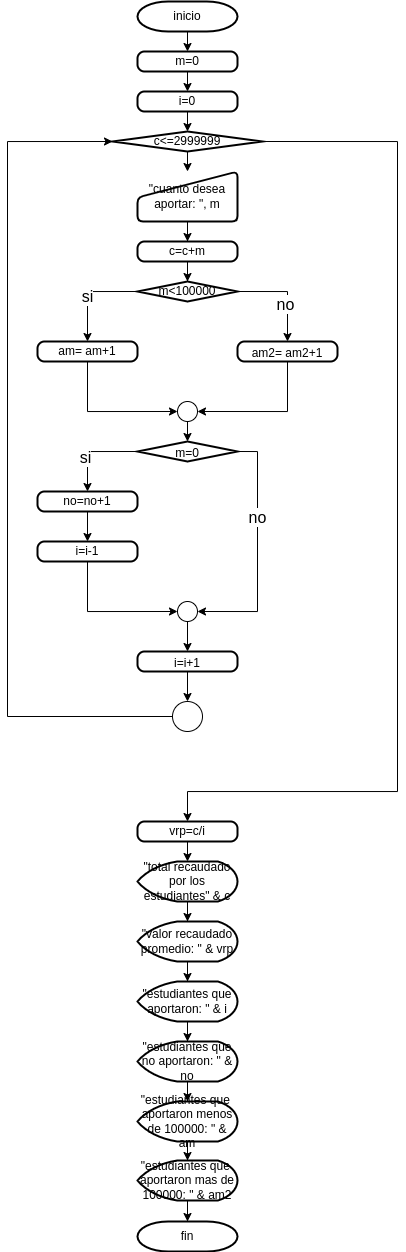

The diagram above was exported from draw.io. Its source (the exported page's mxGraphModel, read from the mxfile embedded in the PNG):
<mxGraphModel dx="626" dy="481" grid="1" gridSize="10" guides="1" tooltips="1" connect="1" arrows="1" fold="1" page="1" pageScale="1" pageWidth="827" pageHeight="1169" math="0" shadow="0">
  <root>
    <mxCell id="0" />
    <mxCell id="1" parent="0" />
    <mxCell id="225-VkeMVZ3IvBP_wwST-11" style="edgeStyle=orthogonalEdgeStyle;rounded=0;orthogonalLoop=1;jettySize=auto;html=1;exitX=0.5;exitY=1;exitDx=0;exitDy=0;exitPerimeter=0;entryX=0.5;entryY=0;entryDx=0;entryDy=0;" edge="1" parent="1" source="225-VkeMVZ3IvBP_wwST-4" target="225-VkeMVZ3IvBP_wwST-5">
      <mxGeometry relative="1" as="geometry" />
    </mxCell>
    <mxCell id="225-VkeMVZ3IvBP_wwST-4" value="inicio" style="strokeWidth=2;html=1;shape=mxgraph.flowchart.terminator;whiteSpace=wrap;" vertex="1" parent="1">
      <mxGeometry x="360" y="10" width="100" height="30" as="geometry" />
    </mxCell>
    <mxCell id="225-VkeMVZ3IvBP_wwST-15" style="edgeStyle=orthogonalEdgeStyle;rounded=0;orthogonalLoop=1;jettySize=auto;html=1;exitX=0.5;exitY=1;exitDx=0;exitDy=0;entryX=0.5;entryY=0;entryDx=0;entryDy=0;" edge="1" parent="1" source="225-VkeMVZ3IvBP_wwST-5" target="225-VkeMVZ3IvBP_wwST-9">
      <mxGeometry relative="1" as="geometry" />
    </mxCell>
    <mxCell id="225-VkeMVZ3IvBP_wwST-5" value="m=0" style="rounded=1;whiteSpace=wrap;html=1;absoluteArcSize=1;arcSize=14;strokeWidth=2;" vertex="1" parent="1">
      <mxGeometry x="360" y="60" width="100" height="20" as="geometry" />
    </mxCell>
    <mxCell id="225-VkeMVZ3IvBP_wwST-6" style="edgeStyle=orthogonalEdgeStyle;rounded=0;orthogonalLoop=1;jettySize=auto;html=1;exitX=0.5;exitY=1;exitDx=0;exitDy=0;" edge="1" parent="1" source="225-VkeMVZ3IvBP_wwST-5" target="225-VkeMVZ3IvBP_wwST-5">
      <mxGeometry relative="1" as="geometry" />
    </mxCell>
    <mxCell id="225-VkeMVZ3IvBP_wwST-17" style="edgeStyle=orthogonalEdgeStyle;rounded=0;orthogonalLoop=1;jettySize=auto;html=1;exitX=0.5;exitY=1;exitDx=0;exitDy=0;entryX=0.5;entryY=0;entryDx=0;entryDy=0;entryPerimeter=0;" edge="1" parent="1" source="225-VkeMVZ3IvBP_wwST-9" target="225-VkeMVZ3IvBP_wwST-16">
      <mxGeometry relative="1" as="geometry" />
    </mxCell>
    <mxCell id="225-VkeMVZ3IvBP_wwST-9" value="i=0" style="rounded=1;whiteSpace=wrap;html=1;absoluteArcSize=1;arcSize=14;strokeWidth=2;" vertex="1" parent="1">
      <mxGeometry x="360" y="100" width="100" height="20" as="geometry" />
    </mxCell>
    <mxCell id="225-VkeMVZ3IvBP_wwST-21" style="edgeStyle=orthogonalEdgeStyle;rounded=0;orthogonalLoop=1;jettySize=auto;html=1;exitX=0.5;exitY=1;exitDx=0;exitDy=0;exitPerimeter=0;entryX=0.5;entryY=0;entryDx=0;entryDy=0;" edge="1" parent="1" source="225-VkeMVZ3IvBP_wwST-16" target="225-VkeMVZ3IvBP_wwST-19">
      <mxGeometry relative="1" as="geometry" />
    </mxCell>
    <mxCell id="225-VkeMVZ3IvBP_wwST-80" style="edgeStyle=orthogonalEdgeStyle;rounded=0;orthogonalLoop=1;jettySize=auto;html=1;exitX=1;exitY=0.5;exitDx=0;exitDy=0;exitPerimeter=0;entryX=0.5;entryY=0;entryDx=0;entryDy=0;fontSize=12;" edge="1" parent="1" source="225-VkeMVZ3IvBP_wwST-16" target="225-VkeMVZ3IvBP_wwST-63">
      <mxGeometry relative="1" as="geometry">
        <Array as="points">
          <mxPoint x="620" y="150" />
          <mxPoint x="620" y="800" />
          <mxPoint x="410" y="800" />
        </Array>
      </mxGeometry>
    </mxCell>
    <mxCell id="225-VkeMVZ3IvBP_wwST-16" value="c&amp;lt;=2999999" style="strokeWidth=2;html=1;shape=mxgraph.flowchart.decision;whiteSpace=wrap;" vertex="1" parent="1">
      <mxGeometry x="335" y="140" width="150" height="20" as="geometry" />
    </mxCell>
    <mxCell id="225-VkeMVZ3IvBP_wwST-23" style="edgeStyle=orthogonalEdgeStyle;rounded=0;orthogonalLoop=1;jettySize=auto;html=1;exitX=0.5;exitY=1;exitDx=0;exitDy=0;" edge="1" parent="1" source="225-VkeMVZ3IvBP_wwST-19" target="225-VkeMVZ3IvBP_wwST-22">
      <mxGeometry relative="1" as="geometry" />
    </mxCell>
    <mxCell id="225-VkeMVZ3IvBP_wwST-19" value="&quot;cuanto desea aportar: &quot;, m" style="html=1;strokeWidth=2;shape=manualInput;whiteSpace=wrap;rounded=1;size=26;arcSize=11;" vertex="1" parent="1">
      <mxGeometry x="360" y="180" width="100" height="50" as="geometry" />
    </mxCell>
    <mxCell id="225-VkeMVZ3IvBP_wwST-25" style="edgeStyle=orthogonalEdgeStyle;rounded=0;orthogonalLoop=1;jettySize=auto;html=1;exitX=0.5;exitY=1;exitDx=0;exitDy=0;" edge="1" parent="1" source="225-VkeMVZ3IvBP_wwST-22" target="225-VkeMVZ3IvBP_wwST-24">
      <mxGeometry relative="1" as="geometry" />
    </mxCell>
    <mxCell id="225-VkeMVZ3IvBP_wwST-22" value="c=c+m" style="rounded=1;whiteSpace=wrap;html=1;absoluteArcSize=1;arcSize=14;strokeWidth=2;" vertex="1" parent="1">
      <mxGeometry x="360" y="250" width="100" height="20" as="geometry" />
    </mxCell>
    <mxCell id="225-VkeMVZ3IvBP_wwST-28" style="edgeStyle=orthogonalEdgeStyle;rounded=0;orthogonalLoop=1;jettySize=auto;html=1;exitX=0;exitY=0.5;exitDx=0;exitDy=0;exitPerimeter=0;entryX=0.5;entryY=0;entryDx=0;entryDy=0;" edge="1" parent="1" source="225-VkeMVZ3IvBP_wwST-24" target="225-VkeMVZ3IvBP_wwST-26">
      <mxGeometry relative="1" as="geometry" />
    </mxCell>
    <mxCell id="225-VkeMVZ3IvBP_wwST-29" value="si" style="edgeLabel;html=1;align=center;verticalAlign=middle;resizable=0;points=[];fontSize=16;" vertex="1" connectable="0" parent="225-VkeMVZ3IvBP_wwST-28">
      <mxGeometry x="0.0882" relative="1" as="geometry">
        <mxPoint as="offset" />
      </mxGeometry>
    </mxCell>
    <mxCell id="225-VkeMVZ3IvBP_wwST-32" style="edgeStyle=orthogonalEdgeStyle;rounded=0;orthogonalLoop=1;jettySize=auto;html=1;exitX=1;exitY=0.5;exitDx=0;exitDy=0;exitPerimeter=0;entryX=0.5;entryY=0;entryDx=0;entryDy=0;fontSize=12;" edge="1" parent="1" source="225-VkeMVZ3IvBP_wwST-24" target="225-VkeMVZ3IvBP_wwST-30">
      <mxGeometry relative="1" as="geometry">
        <Array as="points">
          <mxPoint x="510" y="300" />
        </Array>
      </mxGeometry>
    </mxCell>
    <mxCell id="225-VkeMVZ3IvBP_wwST-33" value="&lt;font style=&quot;font-size: 16px;&quot;&gt;no&lt;/font&gt;" style="edgeLabel;html=1;align=center;verticalAlign=middle;resizable=0;points=[];fontSize=12;" vertex="1" connectable="0" parent="225-VkeMVZ3IvBP_wwST-32">
      <mxGeometry x="0.247" y="-2" relative="1" as="geometry">
        <mxPoint as="offset" />
      </mxGeometry>
    </mxCell>
    <mxCell id="225-VkeMVZ3IvBP_wwST-24" value="m&amp;lt;100000" style="strokeWidth=2;html=1;shape=mxgraph.flowchart.decision;whiteSpace=wrap;" vertex="1" parent="1">
      <mxGeometry x="360" y="290" width="100" height="20" as="geometry" />
    </mxCell>
    <mxCell id="225-VkeMVZ3IvBP_wwST-35" style="edgeStyle=orthogonalEdgeStyle;rounded=0;orthogonalLoop=1;jettySize=auto;html=1;exitX=0.5;exitY=1;exitDx=0;exitDy=0;entryX=0;entryY=0.5;entryDx=0;entryDy=0;entryPerimeter=0;fontSize=16;" edge="1" parent="1" source="225-VkeMVZ3IvBP_wwST-26" target="225-VkeMVZ3IvBP_wwST-36">
      <mxGeometry relative="1" as="geometry">
        <mxPoint x="397" y="430.0000000000001" as="targetPoint" />
      </mxGeometry>
    </mxCell>
    <mxCell id="225-VkeMVZ3IvBP_wwST-26" value="am= am+1" style="rounded=1;whiteSpace=wrap;html=1;absoluteArcSize=1;arcSize=14;strokeWidth=2;" vertex="1" parent="1">
      <mxGeometry x="260" y="350" width="100" height="20" as="geometry" />
    </mxCell>
    <mxCell id="225-VkeMVZ3IvBP_wwST-37" style="edgeStyle=orthogonalEdgeStyle;rounded=0;orthogonalLoop=1;jettySize=auto;html=1;exitX=0.5;exitY=1;exitDx=0;exitDy=0;entryX=1;entryY=0.5;entryDx=0;entryDy=0;entryPerimeter=0;fontSize=16;" edge="1" parent="1" source="225-VkeMVZ3IvBP_wwST-30" target="225-VkeMVZ3IvBP_wwST-36">
      <mxGeometry relative="1" as="geometry" />
    </mxCell>
    <mxCell id="225-VkeMVZ3IvBP_wwST-30" value="&lt;font style=&quot;font-size: 12px;&quot;&gt;am2= am2+1&lt;/font&gt;" style="rounded=1;whiteSpace=wrap;html=1;absoluteArcSize=1;arcSize=14;strokeWidth=2;fontSize=16;" vertex="1" parent="1">
      <mxGeometry x="460" y="350" width="100" height="20" as="geometry" />
    </mxCell>
    <mxCell id="225-VkeMVZ3IvBP_wwST-39" style="edgeStyle=orthogonalEdgeStyle;rounded=0;orthogonalLoop=1;jettySize=auto;html=1;exitX=0.5;exitY=1;exitDx=0;exitDy=0;exitPerimeter=0;entryX=0.5;entryY=0;entryDx=0;entryDy=0;entryPerimeter=0;fontSize=12;" edge="1" parent="1" source="225-VkeMVZ3IvBP_wwST-36" target="225-VkeMVZ3IvBP_wwST-38">
      <mxGeometry relative="1" as="geometry" />
    </mxCell>
    <mxCell id="225-VkeMVZ3IvBP_wwST-36" value="" style="verticalLabelPosition=bottom;verticalAlign=top;html=1;shape=mxgraph.flowchart.on-page_reference;fontSize=16;" vertex="1" parent="1">
      <mxGeometry x="400" y="410" width="20" height="20" as="geometry" />
    </mxCell>
    <mxCell id="225-VkeMVZ3IvBP_wwST-48" style="edgeStyle=orthogonalEdgeStyle;rounded=0;orthogonalLoop=1;jettySize=auto;html=1;exitX=1;exitY=0.5;exitDx=0;exitDy=0;exitPerimeter=0;entryX=1;entryY=0.5;entryDx=0;entryDy=0;entryPerimeter=0;fontSize=12;" edge="1" parent="1" source="225-VkeMVZ3IvBP_wwST-38" target="225-VkeMVZ3IvBP_wwST-46">
      <mxGeometry relative="1" as="geometry">
        <Array as="points">
          <mxPoint x="480" y="460" />
          <mxPoint x="480" y="620" />
        </Array>
      </mxGeometry>
    </mxCell>
    <mxCell id="225-VkeMVZ3IvBP_wwST-53" value="no" style="edgeLabel;html=1;align=center;verticalAlign=middle;resizable=0;points=[];fontSize=16;" vertex="1" connectable="0" parent="225-VkeMVZ3IvBP_wwST-48">
      <mxGeometry x="-0.6258" y="-1" relative="1" as="geometry">
        <mxPoint x="1" y="41" as="offset" />
      </mxGeometry>
    </mxCell>
    <mxCell id="225-VkeMVZ3IvBP_wwST-51" style="edgeStyle=orthogonalEdgeStyle;rounded=0;orthogonalLoop=1;jettySize=auto;html=1;exitX=0;exitY=0.5;exitDx=0;exitDy=0;exitPerimeter=0;entryX=0.5;entryY=0;entryDx=0;entryDy=0;fontSize=12;" edge="1" parent="1" source="225-VkeMVZ3IvBP_wwST-38" target="225-VkeMVZ3IvBP_wwST-41">
      <mxGeometry relative="1" as="geometry" />
    </mxCell>
    <mxCell id="225-VkeMVZ3IvBP_wwST-52" value="&lt;font style=&quot;font-size: 16px;&quot;&gt;si&lt;/font&gt;" style="edgeLabel;html=1;align=center;verticalAlign=middle;resizable=0;points=[];fontSize=12;" vertex="1" connectable="0" parent="225-VkeMVZ3IvBP_wwST-51">
      <mxGeometry x="0.2321" y="-2" relative="1" as="geometry">
        <mxPoint as="offset" />
      </mxGeometry>
    </mxCell>
    <mxCell id="225-VkeMVZ3IvBP_wwST-38" value="&lt;font style=&quot;font-size: 12px;&quot;&gt;m=0&lt;/font&gt;" style="strokeWidth=2;html=1;shape=mxgraph.flowchart.decision;whiteSpace=wrap;fontSize=16;" vertex="1" parent="1">
      <mxGeometry x="360" y="450" width="100" height="20" as="geometry" />
    </mxCell>
    <mxCell id="225-VkeMVZ3IvBP_wwST-40" style="edgeStyle=orthogonalEdgeStyle;rounded=0;orthogonalLoop=1;jettySize=auto;html=1;exitX=0.5;exitY=1;exitDx=0;exitDy=0;exitPerimeter=0;fontSize=12;" edge="1" parent="1" source="225-VkeMVZ3IvBP_wwST-38" target="225-VkeMVZ3IvBP_wwST-38">
      <mxGeometry relative="1" as="geometry" />
    </mxCell>
    <mxCell id="225-VkeMVZ3IvBP_wwST-76" style="edgeStyle=orthogonalEdgeStyle;rounded=0;orthogonalLoop=1;jettySize=auto;html=1;exitX=0.5;exitY=1;exitDx=0;exitDy=0;entryX=0.5;entryY=0;entryDx=0;entryDy=0;fontSize=12;" edge="1" parent="1" source="225-VkeMVZ3IvBP_wwST-41" target="225-VkeMVZ3IvBP_wwST-74">
      <mxGeometry relative="1" as="geometry" />
    </mxCell>
    <mxCell id="225-VkeMVZ3IvBP_wwST-41" value="no=no+1" style="rounded=1;whiteSpace=wrap;html=1;absoluteArcSize=1;arcSize=14;strokeWidth=2;fontSize=12;" vertex="1" parent="1">
      <mxGeometry x="260" y="500" width="100" height="20" as="geometry" />
    </mxCell>
    <mxCell id="225-VkeMVZ3IvBP_wwST-58" style="edgeStyle=orthogonalEdgeStyle;rounded=0;orthogonalLoop=1;jettySize=auto;html=1;exitX=0.5;exitY=1;exitDx=0;exitDy=0;exitPerimeter=0;entryX=0.5;entryY=0;entryDx=0;entryDy=0;fontSize=12;" edge="1" parent="1" source="225-VkeMVZ3IvBP_wwST-46" target="225-VkeMVZ3IvBP_wwST-57">
      <mxGeometry relative="1" as="geometry" />
    </mxCell>
    <mxCell id="225-VkeMVZ3IvBP_wwST-46" value="" style="verticalLabelPosition=bottom;verticalAlign=top;html=1;shape=mxgraph.flowchart.on-page_reference;fontSize=12;" vertex="1" parent="1">
      <mxGeometry x="400" y="610" width="20" height="20" as="geometry" />
    </mxCell>
    <mxCell id="225-VkeMVZ3IvBP_wwST-60" style="edgeStyle=orthogonalEdgeStyle;rounded=0;orthogonalLoop=1;jettySize=auto;html=1;exitX=0.5;exitY=1;exitDx=0;exitDy=0;fontSize=12;" edge="1" parent="1" source="225-VkeMVZ3IvBP_wwST-57" target="225-VkeMVZ3IvBP_wwST-59">
      <mxGeometry relative="1" as="geometry" />
    </mxCell>
    <mxCell id="225-VkeMVZ3IvBP_wwST-57" value="&lt;font style=&quot;font-size: 12px;&quot;&gt;i=i+1&lt;/font&gt;" style="rounded=1;whiteSpace=wrap;html=1;absoluteArcSize=1;arcSize=14;strokeWidth=2;fontSize=16;" vertex="1" parent="1">
      <mxGeometry x="360" y="660" width="100" height="20" as="geometry" />
    </mxCell>
    <mxCell id="225-VkeMVZ3IvBP_wwST-61" style="edgeStyle=orthogonalEdgeStyle;rounded=0;orthogonalLoop=1;jettySize=auto;html=1;exitX=0;exitY=0.5;exitDx=0;exitDy=0;exitPerimeter=0;entryX=0;entryY=0.5;entryDx=0;entryDy=0;entryPerimeter=0;fontSize=12;" edge="1" parent="1" source="225-VkeMVZ3IvBP_wwST-59" target="225-VkeMVZ3IvBP_wwST-16">
      <mxGeometry relative="1" as="geometry">
        <Array as="points">
          <mxPoint x="230" y="725" />
          <mxPoint x="230" y="150" />
        </Array>
      </mxGeometry>
    </mxCell>
    <mxCell id="225-VkeMVZ3IvBP_wwST-59" value="" style="verticalLabelPosition=bottom;verticalAlign=top;html=1;shape=mxgraph.flowchart.on-page_reference;fontSize=12;" vertex="1" parent="1">
      <mxGeometry x="395" y="710" width="30" height="30" as="geometry" />
    </mxCell>
    <mxCell id="225-VkeMVZ3IvBP_wwST-71" style="edgeStyle=orthogonalEdgeStyle;rounded=0;orthogonalLoop=1;jettySize=auto;html=1;exitX=0.5;exitY=1;exitDx=0;exitDy=0;entryX=0.5;entryY=0;entryDx=0;entryDy=0;entryPerimeter=0;fontSize=12;" edge="1" parent="1" source="225-VkeMVZ3IvBP_wwST-63" target="225-VkeMVZ3IvBP_wwST-64">
      <mxGeometry relative="1" as="geometry" />
    </mxCell>
    <mxCell id="225-VkeMVZ3IvBP_wwST-63" value="vrp=c/i" style="rounded=1;whiteSpace=wrap;html=1;absoluteArcSize=1;arcSize=14;strokeWidth=2;fontSize=12;" vertex="1" parent="1">
      <mxGeometry x="360" y="830" width="100" height="20" as="geometry" />
    </mxCell>
    <mxCell id="225-VkeMVZ3IvBP_wwST-66" value="" style="edgeStyle=orthogonalEdgeStyle;rounded=0;orthogonalLoop=1;jettySize=auto;html=1;fontSize=12;" edge="1" parent="1" source="225-VkeMVZ3IvBP_wwST-64" target="225-VkeMVZ3IvBP_wwST-65">
      <mxGeometry relative="1" as="geometry" />
    </mxCell>
    <mxCell id="225-VkeMVZ3IvBP_wwST-64" value="&quot;total recaudado por los estudiantes&quot; &amp;amp; c" style="strokeWidth=2;html=1;shape=mxgraph.flowchart.display;whiteSpace=wrap;fontSize=12;" vertex="1" parent="1">
      <mxGeometry x="360" y="870" width="100" height="40" as="geometry" />
    </mxCell>
    <mxCell id="225-VkeMVZ3IvBP_wwST-73" style="edgeStyle=orthogonalEdgeStyle;rounded=0;orthogonalLoop=1;jettySize=auto;html=1;exitX=0.5;exitY=1;exitDx=0;exitDy=0;exitPerimeter=0;fontSize=12;" edge="1" parent="1" source="225-VkeMVZ3IvBP_wwST-65" target="225-VkeMVZ3IvBP_wwST-72">
      <mxGeometry relative="1" as="geometry" />
    </mxCell>
    <mxCell id="225-VkeMVZ3IvBP_wwST-65" value="&quot;valor recaudado promedio: &quot; &amp;amp; vrp" style="strokeWidth=2;html=1;shape=mxgraph.flowchart.display;whiteSpace=wrap;fontSize=12;" vertex="1" parent="1">
      <mxGeometry x="360" y="930" width="100" height="40" as="geometry" />
    </mxCell>
    <mxCell id="225-VkeMVZ3IvBP_wwST-84" value="" style="edgeStyle=orthogonalEdgeStyle;rounded=0;orthogonalLoop=1;jettySize=auto;html=1;fontSize=12;fontColor=none;" edge="1" parent="1" source="225-VkeMVZ3IvBP_wwST-72" target="225-VkeMVZ3IvBP_wwST-83">
      <mxGeometry relative="1" as="geometry" />
    </mxCell>
    <mxCell id="225-VkeMVZ3IvBP_wwST-72" value="&quot;estudiantes que aportaron: &quot; &amp;amp; i" style="strokeWidth=2;html=1;shape=mxgraph.flowchart.display;whiteSpace=wrap;fontSize=12;" vertex="1" parent="1">
      <mxGeometry x="360" y="990" width="100" height="40" as="geometry" />
    </mxCell>
    <mxCell id="225-VkeMVZ3IvBP_wwST-79" style="edgeStyle=orthogonalEdgeStyle;rounded=0;orthogonalLoop=1;jettySize=auto;html=1;exitX=0.5;exitY=1;exitDx=0;exitDy=0;entryX=0;entryY=0.5;entryDx=0;entryDy=0;entryPerimeter=0;fontSize=12;" edge="1" parent="1" source="225-VkeMVZ3IvBP_wwST-74" target="225-VkeMVZ3IvBP_wwST-46">
      <mxGeometry relative="1" as="geometry" />
    </mxCell>
    <mxCell id="225-VkeMVZ3IvBP_wwST-74" value="i=i-1" style="rounded=1;whiteSpace=wrap;html=1;absoluteArcSize=1;arcSize=14;strokeWidth=2;fontSize=12;" vertex="1" parent="1">
      <mxGeometry x="260" y="550" width="100" height="20" as="geometry" />
    </mxCell>
    <mxCell id="225-VkeMVZ3IvBP_wwST-87" value="" style="edgeStyle=orthogonalEdgeStyle;rounded=0;orthogonalLoop=1;jettySize=auto;html=1;fontSize=12;fontColor=none;" edge="1" parent="1" source="225-VkeMVZ3IvBP_wwST-83" target="225-VkeMVZ3IvBP_wwST-86">
      <mxGeometry relative="1" as="geometry" />
    </mxCell>
    <mxCell id="225-VkeMVZ3IvBP_wwST-83" value="&quot;estudiantes que no aportaron: &quot; &amp;amp; no" style="strokeWidth=2;html=1;shape=mxgraph.flowchart.display;whiteSpace=wrap;fontSize=12;" vertex="1" parent="1">
      <mxGeometry x="360" y="1050" width="100" height="40" as="geometry" />
    </mxCell>
    <mxCell id="225-VkeMVZ3IvBP_wwST-89" value="" style="edgeStyle=orthogonalEdgeStyle;rounded=0;orthogonalLoop=1;jettySize=auto;html=1;fontSize=12;fontColor=none;" edge="1" parent="1" source="225-VkeMVZ3IvBP_wwST-86" target="225-VkeMVZ3IvBP_wwST-88">
      <mxGeometry relative="1" as="geometry" />
    </mxCell>
    <mxCell id="225-VkeMVZ3IvBP_wwST-86" value="&quot;estudiantes que&amp;nbsp; aportaron menos de 100000: &quot; &amp;amp; am" style="strokeWidth=2;html=1;shape=mxgraph.flowchart.display;whiteSpace=wrap;fontSize=12;" vertex="1" parent="1">
      <mxGeometry x="360" y="1110" width="100" height="40" as="geometry" />
    </mxCell>
    <mxCell id="225-VkeMVZ3IvBP_wwST-93" style="edgeStyle=orthogonalEdgeStyle;rounded=0;orthogonalLoop=1;jettySize=auto;html=1;exitX=0.5;exitY=1;exitDx=0;exitDy=0;exitPerimeter=0;fontSize=12;fontColor=none;" edge="1" parent="1" source="225-VkeMVZ3IvBP_wwST-88" target="225-VkeMVZ3IvBP_wwST-90">
      <mxGeometry relative="1" as="geometry" />
    </mxCell>
    <mxCell id="225-VkeMVZ3IvBP_wwST-88" value="&quot;estudiantes que&amp;nbsp; aportaron mas de 100000: &quot; &amp;amp; am2" style="strokeWidth=2;html=1;shape=mxgraph.flowchart.display;whiteSpace=wrap;fontSize=12;" vertex="1" parent="1">
      <mxGeometry x="360" y="1169" width="100" height="40" as="geometry" />
    </mxCell>
    <mxCell id="225-VkeMVZ3IvBP_wwST-90" value="fin" style="strokeWidth=2;html=1;shape=mxgraph.flowchart.terminator;whiteSpace=wrap;labelBackgroundColor=#FFFFFF;fontSize=12;fontColor=none;" vertex="1" parent="1">
      <mxGeometry x="360" y="1230" width="100" height="30" as="geometry" />
    </mxCell>
  </root>
</mxGraphModel>